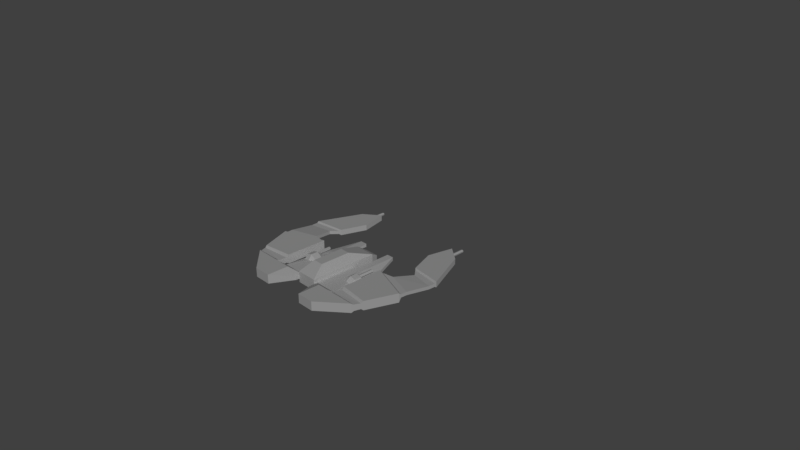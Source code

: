 # Source: ship7.blend  (saved by Blender 2.78.0; exported with 4.5.12 LTS)
import bpy
from mathutils import Matrix  # noqa: F401  (used for matrix-valued properties, if any)

bpy.ops.wm.read_factory_settings(use_empty=True)
scene = bpy.context.scene
scene.name = 'Scene'

# ---- collections
col_collection_1 = bpy.data.collections.new('Collection 1'); scene.collection.children.link(col_collection_1)

# ---- materials (node trees are filled in below, after node groups)
mat_material_010 = bpy.data.materials.new('Material.010')
mat_material_010.alpha_threshold = 0.0
mat_material_010.roughness = 0.5
mat_material_010.line_color = (0.0, 0.0, 0.0, 1.0)
mat_material_011 = bpy.data.materials.new('Material.011')
mat_material_011.alpha_threshold = 0.0
mat_material_011.roughness = 0.5
mat_material_011.line_color = (0.0, 0.0, 0.0, 1.0)
mat_material_012 = bpy.data.materials.new('Material.012')
mat_material_012.alpha_threshold = 0.0
mat_material_012.roughness = 0.5
mat_material_012.line_color = (0.0, 0.0, 0.0, 1.0)
mat_material_002 = bpy.data.materials.new('Material.002')
mat_material_002.alpha_threshold = 0.0
mat_material_002.roughness = 0.5
mat_material_002.line_color = (0.0, 0.0, 0.0, 1.0)
mat_material = bpy.data.materials.new('Material')
mat_material.alpha_threshold = 0.0
mat_material.roughness = 0.5
mat_material.line_color = (0.0, 0.0, 0.0, 1.0)
mat_material_001 = bpy.data.materials.new('Material.001')
mat_material_001.alpha_threshold = 0.0
mat_material_001.roughness = 0.5
mat_material_001.line_color = (0.0, 0.0, 0.0, 1.0)
mat_material_003 = bpy.data.materials.new('Material.003')
mat_material_003.alpha_threshold = 0.0
mat_material_003.roughness = 0.5
mat_material_003.line_color = (0.0, 0.0, 0.0, 1.0)
mat_material_004 = bpy.data.materials.new('Material.004')
mat_material_004.alpha_threshold = 0.0
mat_material_004.roughness = 0.5
mat_material_004.line_color = (0.0, 0.0, 0.0, 1.0)
mat_material_005 = bpy.data.materials.new('Material.005')
mat_material_005.alpha_threshold = 0.0
mat_material_005.roughness = 0.5
mat_material_005.line_color = (0.0, 0.0, 0.0, 1.0)
mat_material_006 = bpy.data.materials.new('Material.006')
mat_material_006.alpha_threshold = 0.0
mat_material_006.roughness = 0.5
mat_material_006.line_color = (0.0, 0.0, 0.0, 1.0)
mat_material_007 = bpy.data.materials.new('Material.007')
mat_material_007.alpha_threshold = 0.0
mat_material_007.roughness = 0.5
mat_material_007.line_color = (0.0, 0.0, 0.0, 1.0)
mat_material_008 = bpy.data.materials.new('Material.008')
mat_material_008.alpha_threshold = 0.0
mat_material_008.roughness = 0.5
mat_material_008.line_color = (0.0, 0.0, 0.0, 1.0)
mat_material_009 = bpy.data.materials.new('Material.009')
mat_material_009.alpha_threshold = 0.0
mat_material_009.roughness = 0.5
mat_material_009.line_color = (0.0, 0.0, 0.0, 1.0)

# ---- material node trees

# ---- world
world_world = bpy.data.worlds.new('World'); scene.world = world_world
world_world.color = (0.05088, 0.05088, 0.05088)
world_world.use_sun_shadow = False
world_world.sun_shadow_jitter_overblur = 0.0
world_world.cycles.sampling_method = 'MANUAL'

# ---- cameras
cam_camera = bpy.data.cameras.new('Camera')
cam_camera.clip_end = 100.0
cam_camera.lens = 35.0
cam_camera.sensor_width = 32.0
cam_camera.sensor_height = 18.0
cam_camera.ortho_scale = 7.314
cam_camera.dof.focus_distance = 0.0

# ---- lights
light_lamp = bpy.data.lights.new('Lamp', 'SUN')
light_lamp.transmission_factor = 0.0
light_lamp.cutoff_distance = 30.0
light_lamp.angle = 0.1993
light_lamp.energy = 1.0
light_lamp.shadow_buffer_clip_start = 1.001
light_lamp.shadow_soft_size = 0.1
light_lamp.shadow_cascade_max_distance = 1000.0

# ---- meshes
me_cube_004 = bpy.data.meshes.new('Cube.004')
me_cube_004.from_pydata([(0.145, 1.014, 0.0765), (0.145, 1.014, -0.0765), (0.09571, -0.0462, -0.0765), (0.09571, -0.0462, 0.0), (0.07251, 0.8274, 0.1922), (0.07251, 0.4024, 0.1922), (0.145, 0.07411, 0.0765), (0.145, 0.07411, -0.0765), (0.4958, 0.4024, -0.0765), (0.3041, -0.1319, -0.02733), (0.3041, -0.1319, 0.01831), (0.5418, 1.062, -0.02733), (0.3041, 1.062, 0.09719), (0.3041, 0.4024, -0.02733), (0.3041, 0.4024, 0.01831), (0.145, 0.4024, 0.01831), (-0.4152, 0.4232, 0.05362), (-0.4165, 0.3173, 0.0591), (-0.4165, 0.5274, 0.0591), (-0.4152, 0.3173, 0.05362), (-0.3968, 0.3173, 0.05042), (-0.4301, 0.3173, 0.04241), (-0.4366, 0.6932, -0.02845), (-0.4003, 0.3173, 0.033), (-0.4902, 0.6381, -0.04136), (-0.3671, 0.4824, 0.02477), (-0.3135, 0.5376, 0.03768), (-0.38, 0.5376, 0.07834), (-0.38, 0.6381, 0.07834), (-0.3135, 0.6381, 0.03768), (-0.3671, 0.6932, 0.02477), (-0.4902, 0.5376, -0.04136), (-0.4366, 0.4824, -0.02845), (-0.3588, 0.6932, -0.009692), (-0.3052, 0.6381, 0.003219), (-0.4449, 0.4824, 0.006014), (-0.4578, 0.5376, 0.05959), (-0.4985, 0.5376, -0.006897), (-0.4449, 0.6932, 0.006014), (-0.4985, 0.6381, -0.006897), (-0.4578, 0.6381, 0.05959), (-0.3052, 0.5376, 0.003219), (-0.3588, 0.4824, -0.009692), (-0.4191, 0.3173, 0.02846), (-0.3894, 0.3173, 0.05437), (-0.4385, 0.3173, 0.04252), (-0.3944, 0.3173, 0.02861), (-0.4223, 0.3173, 0.0219), (-0.4385, 0.5164, 0.04252), (-0.4223, 0.4926, 0.0219), (-0.3944, 0.4926, 0.02861), (-0.3894, 0.5164, 0.05437), (-0.4301, 0.4232, 0.04241), (-0.4191, 0.4232, 0.02846), (-0.3968, 0.4232, 0.05042), (-0.4003, 0.4232, 0.033), (0.4958, 0.4024, -0.03086), (0.5418, 0.3016, 0.09719), (0.5418, 0.3016, -0.02733), (0.8932, -0.6611, -0.04414), (0.5968, -0.4783, -0.04414), (0.7175, -0.1319, -0.04414), (0.7175, -0.1319, 0.03513), (0.5968, -0.4783, 0.03513), (0.8932, -0.6611, 0.03513), (0.6757, -0.8295, 0.03513), (0.6757, -0.8295, -0.04414), (0.145, 0.4024, -0.02733), (0.2072, -0.1319, 0.01831), (0.2072, -0.1319, -0.02733), (-0.758, -0.8297, 0.005786), (-0.758, -0.9356, 0.01142), (-0.758, -0.7255, 0.01142), (-0.758, -0.9356, 0.005786), (-0.7409, -0.9356, -0.001648), (-0.7751, -0.9356, -0.001605), (-0.7483, -0.9356, -0.01777), (-0.7677, -0.9356, -0.01775), (-0.7327, -0.9356, 0.0004284), (-0.7833, -0.9356, 0.0004917), (-0.7437, -0.9356, -0.02341), (-0.7723, -0.9356, -0.02338), (-0.7833, -0.7364, 0.0004917), (-0.7723, -0.7603, -0.02338), (-0.7437, -0.7603, -0.02341), (-0.7327, -0.7364, 0.0004284), (-0.7751, -0.8297, -0.001605), (-0.7677, -0.8297, -0.01775), (-0.7409, -0.8297, -0.001648), (-0.7483, -0.8297, -0.01777), (0.145, 1.062, 0.01831), (0.145, 1.062, -0.02733), (0.2072, 0.2689, 0.01831), (0.2185, 0.2689, -0.02733), (0.8932, 1.062, -0.02733), (0.5418, 1.364, 0.09719), (0.5418, 1.364, -0.02733), (0.8932, 1.062, 0.09719), (0.5418, 1.062, 0.09719), (1.101, 0.509, 0.09719), (1.101, 0.509, -0.02733), (1.136, -0.07603, -0.04414), (1.136, -0.07603, 0.03513), (0.7399, 0.2693, 0.07344), (0.8194, -0.01871, 0.01831), (1.108, 0.392, 0.0278), (1.129, 0.04098, -0.02733), (1.108, 0.392, 0.07344), (1.129, 0.04098, 0.01831), (0.8194, -0.01871, -0.02733), (0.7399, 0.2693, 0.0278), (0.7379, -0.1092, 0.01831), (1.134, -0.05262, -0.02733), (1.134, -0.05262, 0.01831), (0.7379, -0.1092, -0.02733), (0.5913, 0.2935, 0.0278), (0.5913, 0.2935, 0.07344), (1.103, 0.4797, 0.0278), (1.103, 0.4797, 0.07344), (0.3041, 1.364, 0.09719), (0.4705, 1.062, 0.09719), (0.4743, 0.9627, 0.01831), (0.3041, 0.9627, 0.01831), (0.145, 0.9627, 0.01831), (0.3041, 1.364, -0.02733), (0.4705, 1.062, -0.02733), (0.9451, 0.9234, -0.02733), (0.9347, 0.9511, -0.003573), (0.9036, 1.034, -0.008438), (0.5418, 0.8716, 0.09719), (0.9451, 0.9234, 0.09719), (0.5418, 1.024, 0.07344), (0.5418, 0.8716, -0.02733), (0.5418, 0.9096, 0.07344), (0.9036, 1.034, 0.0783), (0.9347, 0.9511, 0.07344), (0.5418, 1.024, -0.003573), (0.5418, 0.9096, -0.003573), (-0.145, 1.014, 0.0765), (-0.145, 1.014, -0.0765), (-0.145, 0.07411, 0.0765), (-0.145, 0.07411, -0.0765), (-0.09571, -0.0462, -0.0765), (-0.09571, -0.0462, 0.0), (-0.07251, 0.8274, 0.1922), (-0.07251, 0.4024, 0.1922), (-0.4958, 0.4024, -0.0765), (-0.3041, -0.1319, -0.02733), (-0.3041, -0.1319, 0.01831), (-0.5418, 1.062, -0.02733), (-0.3041, 1.062, 0.09719), (-0.3041, 0.4024, -0.02733), (-0.3041, 0.4024, 0.01831), (-0.145, 0.4024, 0.01831), (0.4152, 0.4232, 0.05362), (0.4165, 0.3173, 0.0591), (0.4165, 0.5274, 0.0591), (0.4152, 0.3173, 0.05362), (0.3968, 0.3173, 0.05042), (0.4301, 0.3173, 0.04241), (0.4366, 0.6932, -0.02845), (0.4003, 0.3173, 0.033), (0.4902, 0.6381, -0.04136), (0.3671, 0.4824, 0.02477), (0.3135, 0.5376, 0.03768), (0.38, 0.5376, 0.07834), (0.38, 0.6381, 0.07834), (0.3135, 0.6381, 0.03768), (0.3671, 0.6932, 0.02477), (0.4902, 0.5376, -0.04136), (0.4366, 0.4824, -0.02845), (0.3588, 0.6932, -0.009692), (0.3052, 0.6381, 0.003219), (0.4449, 0.4824, 0.006014), (0.4578, 0.5376, 0.05959), (0.4985, 0.5376, -0.006897), (0.4449, 0.6932, 0.006014), (0.4985, 0.6381, -0.006897), (0.4578, 0.6381, 0.05959), (0.3052, 0.5376, 0.003219), (0.3588, 0.4824, -0.009692), (0.4191, 0.3173, 0.02846), (0.3894, 0.3173, 0.05437), (0.4385, 0.3173, 0.04252), (0.3944, 0.3173, 0.02861), (0.4223, 0.3173, 0.0219), (0.4385, 0.5164, 0.04252), (0.4223, 0.4926, 0.0219), (0.3944, 0.4926, 0.02861), (0.3894, 0.5164, 0.05437), (0.4301, 0.4232, 0.04241), (0.4191, 0.4232, 0.02846), (0.3968, 0.4232, 0.05042), (0.4003, 0.4232, 0.033), (-0.3041, 1.364, -0.02733), (-0.4958, 0.4024, -0.03086), (-0.5418, 0.3016, 0.09719), (-0.5418, 0.3016, -0.02733), (-0.8932, -0.6611, -0.04414), (-0.5968, -0.4783, -0.04414), (-0.7175, -0.1319, -0.04414), (-0.7175, -0.1319, 0.03513), (-0.5968, -0.4783, 0.03513), (-0.8932, -0.6611, 0.03513), (-0.6757, -0.8295, 0.03513), (-0.6757, -0.8295, -0.04414), (-0.145, 0.4024, -0.02733), (-0.2072, -0.1319, 0.01831), (-0.2072, -0.1319, -0.02733), (0.758, -0.8297, 0.005786), (0.758, -0.9356, 0.01142), (0.758, -0.7255, 0.01142), (0.758, -0.9356, 0.005786), (0.7409, -0.9356, -0.001648), (0.7751, -0.9356, -0.001605), (0.7483, -0.9356, -0.01777), (0.7677, -0.9356, -0.01775), (0.7327, -0.9356, 0.0004284), (0.7833, -0.9356, 0.0004917), (0.7437, -0.9356, -0.02341), (0.7723, -0.9356, -0.02338), (0.7833, -0.7364, 0.0004917), (0.7723, -0.7603, -0.02338), (0.7437, -0.7603, -0.02341), (0.7327, -0.7364, 0.0004284), (0.7751, -0.8297, -0.001605), (0.7677, -0.8297, -0.01775), (0.7409, -0.8297, -0.001648), (0.7483, -0.8297, -0.01777), (-0.145, 1.062, 0.01831), (-0.2072, 0.2689, 0.01831), (-0.2185, 0.2689, -0.02733), (-0.8932, 1.062, -0.02733), (-0.5418, 1.364, 0.09719), (-0.8932, 1.062, 0.09719), (-0.5418, 1.062, 0.09719), (-0.3041, 1.364, 0.09719), (-1.101, 0.509, 0.09719), (-1.101, 0.509, -0.02733), (-1.136, -0.07603, -0.04414), (-1.136, -0.07603, 0.03513), (-0.7399, 0.2693, 0.07344), (-0.8194, -0.01871, 0.01831), (-1.108, 0.392, 0.0278), (-1.129, 0.04098, -0.02733), (-1.108, 0.392, 0.07344), (-1.129, 0.04098, 0.01831), (-0.8194, -0.01871, -0.02733), (-0.7399, 0.2693, 0.0278), (-0.7379, -0.1092, 0.01831), (-1.134, -0.05262, -0.02733), (-1.134, -0.05262, 0.01831), (-0.7379, -0.1092, -0.02733), (-0.5913, 0.2935, 0.0278), (-0.5913, 0.2935, 0.07344), (-1.103, 0.4797, 0.0278), (-1.103, 0.4797, 0.07344), (-0.5418, 1.364, -0.02733), (-0.4705, 1.062, 0.09719), (-0.4743, 0.9627, 0.01831), (-0.3041, 0.9627, 0.01831), (-0.145, 0.9627, 0.01831), (-0.145, 1.062, -0.02733), (-0.4705, 1.062, -0.02733), (-0.9451, 0.9234, -0.02733), (-0.9347, 0.9511, -0.003573), (-0.9036, 1.034, -0.008438), (-0.5418, 0.8716, 0.09719), (-0.9451, 0.9234, 0.09719), (-0.5418, 1.024, 0.07344), (-0.5418, 0.8716, -0.02733), (-0.5418, 0.9096, 0.07344), (-0.9036, 1.034, 0.0783), (-0.9347, 0.9511, 0.07344), (-0.5418, 1.024, -0.003573), (-0.5418, 0.9096, -0.003573)], [], [(5, 145, 140, 6), (143, 142, 2, 3), (140, 143, 3, 6), (144, 145, 5, 4), (6, 0, 4, 5), (6, 3, 2, 7), (138, 144, 4, 0), (1, 139, 138, 0), (7, 1, 0, 6), (2, 142, 141, 7), (68, 92, 93, 69), (92, 15, 67, 93), (14, 10, 56), (13, 8, 9), (45, 21, 19, 17), (36, 27, 28, 40), (43, 53, 52, 21), (39, 24, 31, 37), (35, 32, 42, 25), (26, 41, 34, 29), (49, 47, 45, 48), (25, 26, 27), (28, 29, 30), (23, 20, 54, 55), (21, 52, 16, 19), (35, 36, 37), (38, 39, 40), (49, 48, 36, 35), (41, 26, 25, 42), (37, 31, 32, 35), (26, 29, 28, 27), (38, 22, 24, 39), (35, 25, 50, 49), (49, 50, 46, 47), (36, 40, 39, 37), (46, 50, 51, 44), (33, 30, 29, 34), (48, 18, 51, 27, 36), (30, 38, 40, 28), (30, 33, 22, 38), (18, 48, 45, 17), (51, 18, 17, 44), (19, 16, 54, 20), (44, 17, 19, 20), (47, 46, 23, 43), (50, 25, 27, 51), (54, 16, 52, 53, 55), (46, 44, 20, 23), (47, 43, 21, 45), (43, 23, 55, 53), (69, 9, 10, 68), (65, 66, 59, 64), (91, 123, 90), (134, 97, 98, 131), (101, 59, 60, 61), (116, 57, 58, 115), (62, 61, 60, 63), (64, 63, 65), (63, 60, 66, 65), (10, 9, 8, 56), (60, 59, 66), (11, 96, 94), (118, 117, 100, 99), (79, 75, 73, 71), (77, 87, 86, 75), (83, 81, 79, 82), (76, 74, 88, 89), (75, 86, 70, 73), (83, 84, 80, 81), (80, 84, 85, 78), (72, 82, 79, 71), (85, 72, 71, 78), (73, 70, 88, 74), (78, 71, 73, 74), (81, 80, 76, 77), (80, 78, 74, 76), (81, 77, 75, 79), (77, 76, 89, 87), (9, 69, 93, 13), (92, 68, 10, 14), (13, 93, 67), (15, 92, 14), (122, 123, 15, 14), (124, 96, 11, 125), (124, 119, 95, 96), (120, 98, 95, 119), (95, 98, 97), (90, 12, 119), (128, 136, 11, 94), (62, 63, 64, 102), (134, 128, 94, 97), (96, 95, 97, 94), (64, 59, 101, 102), (111, 62, 102, 113), (112, 101, 61, 114), (117, 105, 110, 115), (105, 106, 109, 110), (116, 103, 107, 118), (103, 104, 108, 107), (113, 112, 106, 108), (105, 107, 108, 106), (111, 104, 109, 114), (103, 110, 109, 104), (62, 111, 114, 61), (102, 101, 112, 113), (106, 112, 114, 109), (104, 111, 113, 108), (57, 116, 118, 99), (100, 117, 115, 58), (107, 105, 117, 118), (103, 116, 115, 110), (91, 90, 119, 124), (12, 120, 119), (122, 121, 120, 12), (121, 125, 120), (125, 11, 98, 120), (56, 8, 125, 121), (13, 124, 125, 8), (14, 56, 121, 122), (12, 90, 123), (67, 15, 123, 91), (67, 91, 124, 13), (133, 137, 132, 129), (132, 58, 57, 129), (126, 132, 137, 127), (100, 126, 130, 99), (135, 127, 128, 134), (58, 132, 126, 100), (130, 126, 127, 135), (99, 130, 129, 57), (131, 136, 137, 133), (98, 11, 136, 131), (127, 137, 136, 128), (130, 135, 133, 129), (135, 134, 131, 133), (140, 145, 144, 138), (140, 141, 142, 143), (141, 140, 138, 139), (207, 208, 231, 230), (230, 231, 206, 153), (152, 195, 148), (151, 147, 146), (183, 155, 157, 159), (174, 178, 166, 165), (181, 159, 190, 191), (177, 175, 169, 162), (173, 163, 180, 170), (164, 167, 172, 179), (187, 186, 183, 185), (163, 165, 164), (166, 168, 167), (161, 193, 192, 158), (159, 157, 154, 190), (173, 175, 174), (176, 178, 177), (187, 173, 174, 186), (179, 180, 163, 164), (175, 173, 170, 169), (164, 165, 166, 167), (176, 177, 162, 160), (173, 187, 188, 163), (187, 185, 184, 188), (174, 175, 177, 178), (184, 182, 189, 188), (171, 172, 167, 168), (186, 174, 165, 189, 156), (168, 166, 178, 176), (168, 176, 160, 171), (156, 155, 183, 186), (189, 182, 155, 156), (157, 158, 192, 154), (182, 158, 157, 155), (185, 181, 161, 184), (188, 189, 165, 163), (192, 193, 191, 190, 154), (184, 161, 158, 182), (185, 183, 159, 181), (181, 191, 193, 161), (208, 207, 148, 147), (204, 203, 198, 205), (262, 229, 261), (272, 269, 235, 234), (239, 200, 199, 198), (254, 253, 197, 196), (201, 202, 199, 200), (203, 204, 202), (202, 204, 205, 199), (148, 195, 146, 147), (199, 205, 198), (149, 232, 257), (256, 237, 238, 255), (218, 210, 212, 214), (216, 214, 225, 226), (222, 221, 218, 220), (215, 228, 227, 213), (214, 212, 209, 225), (222, 220, 219, 223), (219, 217, 224, 223), (211, 210, 218, 221), (224, 217, 210, 211), (212, 213, 227, 209), (217, 213, 212, 210), (220, 216, 215, 219), (219, 215, 213, 217), (220, 218, 214, 216), (216, 226, 228, 215), (194, 263, 257), (147, 151, 231, 208), (230, 152, 148, 207), (151, 206, 231), (153, 152, 230), (260, 152, 153, 261), (257, 263, 149), (258, 233, 235), (233, 234, 235), (229, 236, 150), (266, 232, 149, 274), (201, 240, 203, 202), (272, 234, 232, 266), (257, 232, 234, 233), (203, 240, 239, 198), (249, 251, 240, 201), (250, 252, 200, 239), (255, 253, 248, 243), (243, 248, 247, 244), (254, 256, 245, 241), (241, 245, 246, 242), (251, 246, 244, 250), (243, 244, 246, 245), (249, 252, 247, 242), (241, 242, 247, 248), (201, 200, 252, 249), (240, 251, 250, 239), (244, 247, 252, 250), (242, 246, 251, 249), (196, 237, 256, 254), (238, 197, 253, 255), (245, 256, 255, 243), (241, 248, 253, 254), (262, 194, 236, 229), (194, 257, 233, 236), (150, 236, 233, 258), (260, 150, 258, 259), (259, 258, 263), (263, 258, 235, 149), (195, 259, 263, 146), (151, 146, 263, 194), (152, 260, 259, 195), (150, 260, 261), (206, 262, 261, 153), (206, 151, 194, 262), (271, 267, 270, 275), (270, 267, 196, 197), (264, 265, 275, 270), (238, 237, 268, 264), (273, 272, 266, 265), (197, 238, 264, 270), (268, 273, 265, 264), (237, 196, 267, 268), (269, 271, 275, 274), (235, 269, 274, 149), (265, 266, 274, 275), (268, 267, 271, 273), (273, 271, 269, 272), (7, 141, 139, 1), (229, 150, 261), (122, 12, 123)])
me_cube_004.polygons.foreach_set('material_index', [3, 3, 3, 3, 3, 3, 3, 3, 3, 3, 0, 0, 3, 3, 0, 0, 0, 0, 0, 0, 0, 0, 0, 0, 0, 0, 0, 0, 0, 0, 0, 0, 0, 0, 0, 0, 0, 0, 0, 0, 0, 0, 0, 0, 0, 0, 0, 0, 0, 0, 3, 3, 3, 3, 3, 3, 3, 3, 3, 3, 3, 3, 3, 0, 0, 0, 0, 0, 0, 0, 0, 0, 0, 0, 0, 0, 0, 0, 3, 3, 3, 3, 3, 3, 3, 3, 3, 3, 3, 3, 3, 3, 3, 3, 3, 3, 3, 3, 3, 3, 3, 3, 3, 3, 3, 3, 3, 3, 3, 3, 3, 3, 3, 3, 3, 3, 3, 3, 3, 3, 3, 3, 3, 3, 3, 3, 3, 3, 3, 3, 3, 3, 3, 3, 3, 3, 3, 3, 0, 0, 3, 3, 0, 0, 0, 0, 0, 0, 0, 0, 0, 0, 0, 0, 0, 0, 0, 0, 0, 0, 0, 0, 0, 0, 0, 0, 0, 0, 0, 0, 0, 0, 0, 0, 0, 0, 0, 0, 3, 3, 3, 3, 3, 3, 3, 3, 3, 3, 3, 3, 3, 0, 0, 0, 0, 0, 0, 0, 0, 0, 0, 0, 0, 0, 0, 0, 3, 3, 3, 3, 3, 3, 3, 3, 3, 3, 3, 3, 3, 3, 3, 3, 3, 3, 3, 3, 3, 3, 3, 3, 3, 3, 3, 3, 3, 3, 3, 3, 3, 3, 3, 3, 3, 3, 3, 3, 3, 3, 3, 3, 3, 3, 3, 3, 3, 3, 3, 3, 3, 3, 3, 3, 3, 3, 3, 3, 3])
_ca = me_cube_004.color_attributes.new('Col', 'BYTE_COLOR', 'CORNER')
_ca.data.foreach_set('color', [1.0, 1.0, 1.0, 1.0, 1.0, 1.0, 1.0, 1.0, 1.0, 1.0, 1.0, 1.0, 1.0, 1.0, 1.0, 1.0, 1.0, 1.0, 1.0, 1.0, 1.0, 1.0, 1.0, 1.0, 1.0, 1.0, 1.0, 1.0, 1.0, 1.0, 1.0, 1.0, 1.0, 1.0, 1.0, 1.0, 1.0, 1.0, 1.0, 1.0, 1.0, 1.0, 1.0, 1.0, 1.0, 1.0, 1.0, 1.0, 1.0, 1.0, 1.0, 1.0, 1.0, 1.0, 1.0, 1.0, 1.0, 1.0, 1.0, 1.0, 1.0, 1.0, 1.0, 1.0, 1.0, 1.0, 1.0, 1.0, 1.0, 1.0, 1.0, 1.0, 1.0, 1.0, 1.0, 1.0, 1.0, 1.0, 1.0, 1.0, 1.0, 1.0, 1.0, 1.0, 1.0, 1.0, 1.0, 1.0, 1.0, 1.0, 1.0, 1.0, 1.0, 1.0, 1.0, 1.0, 1.0, 1.0, 1.0, 1.0, 1.0, 1.0, 1.0, 1.0, 1.0, 1.0, 1.0, 1.0, 1.0, 1.0, 1.0, 1.0, 1.0, 1.0, 1.0, 1.0, 1.0, 1.0, 1.0, 1.0, 1.0, 1.0, 1.0, 1.0, 1.0, 1.0, 1.0, 1.0, 1.0, 1.0, 1.0, 1.0, 1.0, 1.0, 1.0, 1.0, 1.0, 1.0, 1.0, 1.0, 1.0, 1.0, 1.0, 1.0, 1.0, 1.0, 1.0, 1.0, 1.0, 1.0, 1.0, 1.0, 1.0, 1.0, 1.0, 1.0, 1.0, 1.0, 1.0, 1.0, 1.0, 1.0, 1.0, 1.0, 1.0, 1.0, 1.0, 1.0, 1.0, 1.0, 1.0, 1.0, 1.0, 1.0, 1.0, 1.0, 1.0, 1.0, 1.0, 1.0, 1.0, 1.0, 1.0, 1.0, 1.0, 1.0, 1.0, 1.0, 1.0, 1.0, 1.0, 1.0, 1.0, 1.0, 1.0, 1.0, 1.0, 1.0, 1.0, 1.0, 1.0, 1.0, 1.0, 1.0, 1.0, 1.0, 1.0, 1.0, 1.0, 1.0, 1.0, 1.0, 1.0, 1.0, 1.0, 1.0, 1.0, 1.0, 1.0, 1.0, 1.0, 1.0, 1.0, 1.0, 1.0, 1.0, 1.0, 1.0, 1.0, 1.0, 1.0, 1.0, 1.0, 1.0, 1.0, 1.0, 1.0, 1.0, 1.0, 1.0, 1.0, 1.0, 1.0, 1.0, 1.0, 1.0, 1.0, 1.0, 1.0, 1.0, 1.0, 1.0, 1.0, 1.0, 1.0, 1.0, 1.0, 1.0, 1.0, 1.0, 1.0, 1.0, 1.0, 1.0, 1.0, 1.0, 1.0, 1.0, 1.0, 1.0, 1.0, 1.0, 1.0, 1.0, 1.0, 1.0, 1.0, 1.0, 1.0, 1.0, 1.0, 1.0, 1.0, 1.0, 1.0, 1.0, 1.0, 1.0, 1.0, 1.0, 1.0, 1.0, 1.0, 1.0, 1.0, 1.0, 1.0, 1.0, 1.0, 1.0, 1.0, 1.0, 1.0, 1.0, 1.0, 1.0, 1.0, 1.0, 1.0, 1.0, 1.0, 1.0, 1.0, 1.0, 1.0, 1.0, 1.0, 1.0, 1.0, 1.0, 1.0, 1.0, 1.0, 1.0, 1.0, 1.0, 1.0, 1.0, 1.0, 1.0, 1.0, 1.0, 1.0, 1.0, 1.0, 1.0, 1.0, 1.0, 1.0, 1.0, 1.0, 1.0, 1.0, 1.0, 1.0, 1.0, 1.0, 1.0, 1.0, 1.0, 1.0, 1.0, 1.0, 1.0, 1.0, 1.0, 1.0, 1.0, 1.0, 1.0, 1.0, 1.0, 1.0, 1.0, 1.0, 1.0, 1.0, 1.0, 1.0, 1.0, 1.0, 1.0, 1.0, 1.0, 1.0, 1.0, 1.0, 1.0, 1.0, 1.0, 1.0, 1.0, 1.0, 1.0, 1.0, 1.0, 1.0, 1.0, 1.0, 1.0, 1.0, 1.0, 1.0, 1.0, 1.0, 1.0, 1.0, 1.0, 1.0, 1.0, 1.0, 1.0, 1.0, 1.0, 1.0, 1.0, 1.0, 1.0, 1.0, 1.0, 1.0, 1.0, 1.0, 1.0, 1.0, 1.0, 1.0, 1.0, 1.0, 1.0, 1.0, 1.0, 1.0, 1.0, 1.0, 1.0, 1.0, 1.0, 1.0, 1.0, 1.0, 1.0, 1.0, 1.0, 1.0, 1.0, 1.0, 1.0, 1.0, 1.0, 1.0, 1.0, 1.0, 1.0, 1.0, 1.0, 1.0, 1.0, 1.0, 1.0, 1.0, 1.0, 1.0, 1.0, 1.0, 1.0, 1.0, 1.0, 1.0, 1.0, 1.0, 1.0, 1.0, 1.0, 1.0, 1.0, 1.0, 1.0, 1.0, 1.0, 1.0, 1.0, 1.0, 1.0, 1.0, 1.0, 1.0, 1.0, 1.0, 1.0, 1.0, 1.0, 1.0, 1.0, 1.0, 1.0, 1.0, 1.0, 1.0, 1.0, 1.0, 1.0, 1.0, 1.0, 1.0, 1.0, 1.0, 1.0, 1.0, 1.0, 1.0, 1.0, 1.0, 1.0, 1.0, 1.0, 1.0, 1.0, 1.0, 1.0, 1.0, 1.0, 1.0, 1.0, 1.0, 1.0, 1.0, 1.0, 1.0, 1.0, 1.0, 1.0, 1.0, 1.0, 1.0, 1.0, 1.0, 1.0, 1.0, 1.0, 1.0, 1.0, 1.0, 1.0, 1.0, 1.0, 1.0, 1.0, 1.0, 1.0, 1.0, 1.0, 1.0, 1.0, 1.0, 1.0, 1.0, 1.0, 1.0, 1.0, 1.0, 1.0, 1.0, 1.0, 1.0, 1.0, 1.0, 1.0, 1.0, 1.0, 1.0, 1.0, 1.0, 1.0, 1.0, 1.0, 1.0, 1.0, 1.0, 1.0, 1.0, 1.0, 1.0, 1.0, 1.0, 1.0, 1.0, 1.0, 1.0, 1.0, 1.0, 1.0, 1.0, 1.0, 1.0, 1.0, 1.0, 1.0, 1.0, 1.0, 1.0, 1.0, 1.0, 1.0, 1.0, 1.0, 1.0, 1.0, 1.0, 1.0, 1.0, 1.0, 1.0, 1.0, 1.0, 1.0, 1.0, 1.0, 1.0, 1.0, 1.0, 1.0, 1.0, 1.0, 1.0, 1.0, 1.0, 1.0, 1.0, 1.0, 1.0, 1.0, 1.0, 1.0, 1.0, 1.0, 1.0, 1.0, 1.0, 1.0, 1.0, 1.0, 1.0, 1.0, 1.0, 1.0, 1.0, 1.0, 1.0, 1.0, 1.0, 1.0, 1.0, 1.0, 1.0, 1.0, 1.0, 1.0, 1.0, 1.0, 1.0, 1.0, 1.0, 1.0, 1.0, 1.0, 1.0, 1.0, 1.0, 1.0, 1.0, 1.0, 1.0, 1.0, 1.0, 1.0, 1.0, 1.0, 1.0, 1.0, 1.0, 1.0, 1.0, 1.0, 1.0, 1.0, 1.0, 1.0, 1.0, 1.0, 1.0, 1.0, 1.0, 1.0, 1.0, 1.0, 1.0, 1.0, 1.0, 1.0, 1.0, 1.0, 1.0, 1.0, 1.0, 1.0, 1.0, 1.0, 1.0, 1.0, 1.0, 1.0, 1.0, 1.0, 1.0, 1.0, 1.0, 1.0, 1.0, 1.0, 1.0, 1.0, 1.0, 1.0, 1.0, 1.0, 1.0, 1.0, 1.0, 1.0, 1.0, 1.0, 1.0, 1.0, 1.0, 1.0, 1.0, 1.0, 1.0, 1.0, 1.0, 1.0, 1.0, 1.0, 1.0, 1.0, 1.0, 1.0, 1.0, 1.0, 1.0, 1.0, 1.0, 1.0, 1.0, 1.0, 1.0, 1.0, 1.0, 1.0, 1.0, 1.0, 1.0, 1.0, 1.0, 1.0, 1.0, 1.0, 1.0, 1.0, 1.0, 1.0, 1.0, 1.0, 1.0, 1.0, 1.0, 1.0, 1.0, 1.0, 1.0, 1.0, 1.0, 1.0, 1.0, 1.0, 1.0, 1.0, 1.0, 1.0, 1.0, 1.0, 1.0, 1.0, 1.0, 1.0, 1.0, 1.0, 1.0, 1.0, 1.0, 1.0, 1.0, 1.0, 1.0, 1.0, 1.0, 1.0, 1.0, 1.0, 1.0, 1.0, 1.0, 1.0, 1.0, 1.0, 1.0, 1.0, 1.0, 1.0, 1.0, 1.0, 1.0, 1.0, 1.0, 1.0, 1.0, 1.0, 1.0, 1.0, 1.0, 1.0, 1.0, 1.0, 1.0, 1.0, 1.0, 1.0, 1.0, 1.0, 1.0, 1.0, 1.0, 1.0, 1.0, 1.0, 1.0, 1.0, 1.0, 1.0, 0.9911, 0.9911, 0.9911, 0.9961, 1.0, 1.0, 1.0, 1.0, 1.0, 1.0, 1.0, 1.0, 1.0, 1.0, 1.0, 1.0, 1.0, 1.0, 1.0, 1.0, 1.0, 1.0, 1.0, 1.0, 1.0, 1.0, 1.0, 1.0, 1.0, 1.0, 1.0, 1.0, 0.9911, 0.9911, 0.9911, 0.9961, 1.0, 1.0, 1.0, 1.0, 1.0, 1.0, 1.0, 1.0, 1.0, 1.0, 1.0, 1.0, 1.0, 1.0, 1.0, 1.0, 1.0, 1.0, 1.0, 1.0, 1.0, 1.0, 1.0, 1.0, 1.0, 1.0, 1.0, 1.0, 1.0, 1.0, 1.0, 1.0, 1.0, 1.0, 1.0, 1.0, 1.0, 1.0, 1.0, 1.0, 1.0, 1.0, 1.0, 1.0, 1.0, 1.0, 1.0, 1.0, 1.0, 1.0, 1.0, 1.0, 1.0, 1.0, 1.0, 1.0, 1.0, 1.0, 1.0, 1.0, 1.0, 1.0, 1.0, 1.0, 1.0, 1.0, 1.0, 1.0, 1.0, 1.0, 1.0, 1.0, 1.0, 1.0, 1.0, 1.0, 1.0, 1.0, 1.0, 1.0, 1.0, 1.0, 1.0, 1.0, 1.0, 1.0, 1.0, 1.0, 1.0, 1.0, 1.0, 1.0, 1.0, 1.0, 1.0, 1.0, 1.0, 1.0, 1.0, 1.0, 1.0, 1.0, 1.0, 1.0, 1.0, 1.0, 1.0, 1.0, 1.0, 1.0, 1.0, 1.0, 1.0, 1.0, 1.0, 1.0, 1.0, 1.0, 1.0, 1.0, 1.0, 1.0, 1.0, 1.0, 1.0, 1.0, 1.0, 1.0, 1.0, 1.0, 1.0, 1.0, 1.0, 1.0, 1.0, 1.0, 1.0, 1.0, 1.0, 1.0, 1.0, 1.0, 1.0, 1.0, 1.0, 1.0, 1.0, 1.0, 1.0, 1.0, 1.0, 1.0, 1.0, 1.0, 1.0, 1.0, 1.0, 1.0, 1.0, 1.0, 1.0, 1.0, 1.0, 1.0, 1.0, 1.0, 1.0, 1.0, 1.0, 1.0, 1.0, 1.0, 1.0, 1.0, 1.0, 1.0, 1.0, 1.0, 1.0, 1.0, 1.0, 1.0, 1.0, 1.0, 1.0, 1.0, 1.0, 1.0, 1.0, 1.0, 1.0, 1.0, 1.0, 1.0, 1.0, 1.0, 1.0, 1.0, 1.0, 1.0, 1.0, 1.0, 1.0, 1.0, 1.0, 1.0, 1.0, 1.0, 1.0, 1.0, 1.0, 1.0, 1.0, 1.0, 1.0, 1.0, 1.0, 1.0, 1.0, 1.0, 1.0, 1.0, 1.0, 1.0, 1.0, 1.0, 1.0, 1.0, 1.0, 1.0, 1.0, 1.0, 1.0, 1.0, 1.0, 1.0, 1.0, 1.0, 1.0, 1.0, 1.0, 1.0, 1.0, 1.0, 1.0, 1.0, 1.0, 1.0, 1.0, 1.0, 1.0, 1.0, 1.0, 1.0, 1.0, 1.0, 1.0, 1.0, 1.0, 1.0, 1.0, 1.0, 1.0, 1.0, 1.0, 1.0, 1.0, 1.0, 1.0, 1.0, 1.0, 1.0, 1.0, 1.0, 1.0, 1.0, 1.0, 1.0, 1.0, 1.0, 1.0, 1.0, 1.0, 1.0, 1.0, 1.0, 1.0, 1.0, 1.0, 1.0, 1.0, 1.0, 1.0, 1.0, 1.0, 1.0, 1.0, 1.0, 1.0, 1.0, 1.0, 1.0, 1.0, 1.0, 1.0, 1.0, 1.0, 1.0, 1.0, 1.0, 1.0, 1.0, 1.0, 1.0, 1.0, 1.0, 1.0, 1.0, 1.0, 1.0, 1.0, 1.0, 1.0, 1.0, 1.0, 1.0, 1.0, 1.0, 1.0, 1.0, 1.0, 1.0, 1.0, 1.0, 1.0, 1.0, 1.0, 1.0, 1.0, 1.0, 1.0, 1.0, 1.0, 1.0, 1.0, 1.0, 1.0, 1.0, 1.0, 1.0, 1.0, 1.0, 1.0, 1.0, 1.0, 1.0, 1.0, 1.0, 1.0, 1.0, 1.0, 1.0, 1.0, 1.0, 1.0, 1.0, 1.0, 1.0, 1.0, 1.0, 1.0, 1.0, 1.0, 1.0, 1.0, 1.0, 1.0, 1.0, 1.0, 1.0, 1.0, 1.0, 1.0, 1.0, 1.0, 1.0, 1.0, 1.0, 1.0, 1.0, 1.0, 1.0, 1.0, 1.0, 1.0, 1.0, 1.0, 1.0, 1.0, 1.0, 1.0, 1.0, 1.0, 1.0, 1.0, 1.0, 1.0, 1.0, 1.0, 1.0, 1.0, 1.0, 1.0, 1.0, 1.0, 1.0, 1.0, 1.0, 1.0, 1.0, 1.0, 1.0, 1.0, 1.0, 1.0, 1.0, 1.0, 1.0, 1.0, 1.0, 1.0, 1.0, 1.0, 1.0, 1.0, 1.0, 1.0, 1.0, 1.0, 1.0, 1.0, 1.0, 1.0, 1.0, 1.0, 1.0, 1.0, 1.0, 1.0, 1.0, 1.0, 1.0, 1.0, 1.0, 1.0, 1.0, 1.0, 1.0, 1.0, 1.0, 1.0, 1.0, 1.0, 1.0, 1.0, 1.0, 1.0, 1.0, 1.0, 1.0, 1.0, 1.0, 1.0, 1.0, 1.0, 1.0, 1.0, 1.0, 1.0, 1.0, 1.0, 1.0, 1.0, 1.0, 1.0, 1.0, 1.0, 1.0, 1.0, 1.0, 1.0, 1.0, 1.0, 1.0, 1.0, 1.0, 1.0, 1.0, 1.0, 1.0, 1.0, 1.0, 1.0, 1.0, 1.0, 1.0, 1.0, 1.0, 1.0, 1.0, 1.0, 1.0, 1.0, 1.0, 1.0, 1.0, 1.0, 1.0, 1.0, 1.0, 1.0, 1.0, 1.0, 1.0, 1.0, 1.0, 1.0, 1.0, 1.0, 1.0, 1.0, 1.0, 1.0, 1.0, 1.0, 1.0, 1.0, 1.0, 1.0, 1.0, 1.0, 1.0, 1.0, 1.0, 1.0, 1.0, 1.0, 1.0, 1.0, 1.0, 1.0, 1.0, 1.0, 1.0, 1.0, 1.0, 1.0, 1.0, 1.0, 1.0, 1.0, 1.0, 1.0, 1.0, 0.9911, 0.9911, 0.9911, 0.9961, 1.0, 1.0, 1.0, 1.0, 1.0, 1.0, 1.0, 1.0, 0.9911, 0.9911, 0.9911, 0.9961, 0.9911, 0.9911, 0.9911, 0.9961, 1.0, 1.0, 1.0, 1.0, 1.0, 1.0, 1.0, 1.0, 1.0, 1.0, 1.0, 1.0, 1.0, 1.0, 1.0, 1.0, 1.0, 1.0, 1.0, 1.0, 0.9911, 0.9911, 0.9911, 0.9961, 0.9911, 0.9911, 0.9911, 0.9961, 1.0, 1.0, 1.0, 1.0, 0.9911, 0.9911, 0.9911, 0.9961, 1.0, 1.0, 1.0, 1.0, 0.9911, 0.9911, 0.9911, 0.9961, 1.0, 1.0, 1.0, 1.0, 1.0, 1.0, 1.0, 1.0, 1.0, 1.0, 1.0, 1.0, 1.0, 1.0, 1.0, 1.0, 1.0, 1.0, 1.0, 1.0, 0.9911, 0.9911, 0.9911, 0.9961, 0.9911, 0.9911, 0.9911, 0.9961, 1.0, 1.0, 1.0, 1.0, 0.9911, 0.9911, 0.9911, 0.9961, 0.9911, 0.9911, 0.9911, 0.9961, 0.9911, 0.9911, 0.9911, 0.9961, 0.9911, 0.9911, 0.9911, 0.9961, 1.0, 1.0, 1.0, 1.0, 1.0, 1.0, 1.0, 1.0, 0.9911, 0.9911, 0.9911, 0.9961, 0.9911, 0.9911, 0.9911, 0.9961, 0.9911, 0.9911, 0.9911, 0.9961, 0.9911, 0.9911, 0.9911, 0.9961, 1.0, 1.0, 1.0, 1.0, 1.0, 1.0, 1.0, 1.0, 1.0, 1.0, 1.0, 1.0, 0.9911, 0.9911, 0.9911, 0.9961, 1.0, 1.0, 1.0, 1.0, 0.9911, 0.9911, 0.9911, 0.9961, 1.0, 1.0, 1.0, 1.0, 0.9911, 0.9911, 0.9911, 0.9961, 1.0, 1.0, 1.0, 1.0, 1.0, 1.0, 1.0, 1.0, 1.0, 1.0, 1.0, 1.0, 1.0, 1.0, 1.0, 1.0, 0.9911, 0.9911, 0.9911, 0.9961, 0.9911, 0.9911, 0.9911, 0.9961, 0.9911, 0.9911, 0.9911, 0.9961, 0.9911, 0.9911, 0.9911, 0.9961, 1.0, 1.0, 1.0, 1.0, 1.0, 1.0, 1.0, 1.0, 0.9911, 0.9911, 0.9911, 0.9961, 0.9911, 0.9911, 0.9911, 0.9961, 0.9911, 0.9911, 0.9911, 0.9961, 0.9911, 0.9911, 0.9911, 0.9961, 1.0, 1.0, 1.0, 1.0, 1.0, 1.0, 1.0, 1.0, 1.0, 1.0, 1.0, 1.0, 1.0, 1.0, 1.0, 1.0, 1.0, 1.0, 1.0, 1.0, 1.0, 1.0, 1.0, 1.0, 0.9911, 0.9911, 0.9911, 0.9961, 1.0, 1.0, 1.0, 1.0, 1.0, 1.0, 1.0, 1.0, 1.0, 1.0, 1.0, 1.0, 1.0, 1.0, 1.0, 1.0, 1.0, 1.0, 1.0, 1.0, 1.0, 1.0, 1.0, 1.0, 1.0, 1.0, 1.0, 1.0, 0.9911, 0.9911, 0.9911, 0.9961, 0.9911, 0.9911, 0.9911, 0.9961, 1.0, 1.0, 1.0, 1.0, 1.0, 1.0, 1.0, 1.0, 1.0, 1.0, 1.0, 1.0, 1.0, 1.0, 1.0, 1.0, 1.0, 1.0, 1.0, 1.0, 1.0, 1.0, 1.0, 1.0, 1.0, 1.0, 1.0, 1.0, 1.0, 1.0, 1.0, 1.0, 1.0, 1.0, 1.0, 1.0, 1.0, 1.0, 1.0, 1.0, 1.0, 1.0, 1.0, 1.0, 1.0, 1.0, 1.0, 1.0, 1.0, 1.0, 1.0, 1.0, 1.0, 1.0, 1.0, 1.0, 1.0, 1.0, 1.0, 1.0, 1.0, 1.0, 1.0, 1.0, 1.0, 1.0, 1.0, 1.0, 1.0, 1.0, 1.0, 1.0, 1.0, 1.0, 1.0, 1.0, 1.0, 1.0, 1.0, 1.0, 1.0, 1.0, 1.0, 1.0, 1.0, 1.0, 1.0, 1.0, 1.0, 1.0, 1.0, 1.0, 1.0, 1.0, 1.0, 1.0, 1.0, 1.0, 1.0, 1.0, 1.0, 1.0, 1.0, 1.0, 1.0, 1.0, 1.0, 1.0, 1.0, 1.0, 1.0, 1.0, 1.0, 1.0, 1.0, 1.0, 1.0, 1.0, 1.0, 1.0, 1.0, 1.0, 1.0, 1.0, 1.0, 1.0, 1.0, 1.0, 1.0, 1.0, 1.0, 1.0, 1.0, 1.0, 1.0, 1.0, 1.0, 1.0, 1.0, 1.0, 1.0, 1.0, 1.0, 1.0, 1.0, 1.0, 1.0, 1.0, 1.0, 1.0, 1.0, 1.0, 1.0, 1.0, 1.0, 1.0, 1.0, 1.0, 1.0, 1.0, 1.0, 1.0, 1.0, 1.0, 0.9911, 0.9911, 0.9911, 0.9961, 0.9911, 0.9911, 0.9911, 0.9961, 1.0, 1.0, 1.0, 1.0, 0.9911, 0.9911, 0.9911, 0.9961, 1.0, 1.0, 1.0, 1.0, 1.0, 1.0, 1.0, 1.0, 1.0, 1.0, 1.0, 1.0, 0.9911, 0.9911, 0.9911, 0.9961, 1.0, 1.0, 1.0, 1.0, 1.0, 1.0, 1.0, 1.0, 0.9911, 0.9911, 0.9911, 0.9961, 0.9911, 0.9911, 0.9911, 0.9961, 1.0, 1.0, 1.0, 1.0, 1.0, 1.0, 1.0, 1.0, 1.0, 1.0, 1.0, 1.0, 1.0, 1.0, 1.0, 1.0, 0.9911, 0.9911, 0.9911, 0.9961, 0.9911, 0.9911, 0.9911, 0.9961, 1.0, 1.0, 1.0, 1.0, 1.0, 1.0, 1.0, 1.0, 1.0, 1.0, 1.0, 1.0, 1.0, 1.0, 1.0, 1.0, 1.0, 1.0, 1.0, 1.0, 1.0, 1.0, 1.0, 1.0, 1.0, 1.0, 1.0, 1.0, 1.0, 1.0, 1.0, 1.0, 0.9911, 0.9911, 0.9911, 0.9961, 0.9911, 0.9911, 0.9911, 0.9961, 1.0, 1.0, 1.0, 1.0, 1.0, 1.0, 1.0, 1.0, 0.9911, 0.9911, 0.9911, 0.9961, 1.0, 1.0, 1.0, 1.0, 0.9911, 0.9911, 0.9911, 0.9961, 1.0, 1.0, 1.0, 1.0, 0.9911, 0.9911, 0.9911, 0.9961, 0.9911, 0.9911, 0.9911, 0.9961, 1.0, 1.0, 1.0, 1.0, 1.0, 1.0, 1.0, 1.0, 1.0, 1.0, 1.0, 1.0, 0.9911, 0.9911, 0.9911, 0.9961, 0.9911, 0.9911, 0.9911, 0.9961, 0.9911, 0.9911, 0.9911, 0.9961, 1.0, 1.0, 1.0, 1.0, 1.0, 1.0, 1.0, 1.0, 1.0, 1.0, 1.0, 1.0, 0.9911, 0.9911, 0.9911, 0.9961, 0.9911, 0.9911, 0.9911, 0.9961, 0.9911, 0.9911, 0.9911, 0.9961, 0.9911, 0.9911, 0.9911, 0.9961, 1.0, 1.0, 1.0, 1.0, 0.9911, 0.9911, 0.9911, 0.9961, 0.9911, 0.9911, 0.9911, 0.9961, 1.0, 1.0, 1.0, 1.0, 1.0, 1.0, 1.0, 1.0, 1.0, 1.0, 1.0, 1.0, 1.0, 1.0, 1.0, 1.0, 1.0, 1.0, 1.0, 1.0, 1.0, 1.0, 1.0, 1.0, 1.0, 1.0, 1.0, 1.0, 1.0, 1.0, 1.0, 1.0, 1.0, 1.0, 1.0, 1.0, 1.0, 1.0, 1.0, 1.0, 1.0, 1.0, 1.0, 1.0, 1.0, 1.0, 1.0, 1.0, 1.0, 1.0, 1.0, 1.0, 1.0, 1.0, 1.0, 1.0, 1.0, 1.0, 1.0, 1.0, 1.0, 1.0, 1.0, 1.0, 1.0, 1.0, 1.0, 1.0, 1.0, 1.0, 1.0, 1.0, 1.0, 1.0, 1.0, 1.0, 1.0, 1.0, 1.0, 1.0, 1.0, 1.0, 1.0, 1.0, 1.0, 1.0, 1.0, 1.0, 1.0, 1.0, 1.0, 1.0, 1.0, 1.0, 1.0, 1.0, 1.0, 1.0, 1.0, 1.0, 1.0, 1.0, 1.0, 1.0, 1.0, 1.0, 1.0, 1.0, 1.0, 1.0, 1.0, 1.0, 1.0, 1.0, 1.0, 1.0, 1.0, 1.0, 1.0, 1.0, 1.0, 1.0, 1.0, 1.0, 1.0, 1.0, 1.0, 1.0, 1.0, 1.0, 1.0, 1.0, 1.0, 1.0, 1.0, 1.0, 1.0, 1.0, 1.0, 1.0, 1.0, 1.0, 1.0, 1.0, 1.0, 1.0, 1.0, 1.0, 1.0, 1.0, 1.0, 1.0, 1.0, 1.0, 1.0, 1.0, 1.0, 1.0, 1.0, 1.0, 1.0, 1.0, 1.0, 1.0, 1.0, 1.0, 1.0, 1.0, 1.0, 1.0, 1.0, 1.0, 1.0, 1.0, 1.0, 1.0, 1.0, 1.0, 1.0, 1.0, 1.0, 1.0, 1.0, 1.0, 1.0, 1.0, 1.0, 1.0, 1.0, 1.0, 1.0, 1.0, 1.0, 1.0, 1.0, 1.0, 1.0, 1.0, 1.0, 1.0, 1.0, 1.0, 1.0, 1.0, 1.0, 1.0, 1.0, 1.0, 1.0, 1.0, 1.0, 1.0, 1.0, 1.0, 1.0, 1.0, 1.0, 1.0, 1.0, 1.0, 1.0, 1.0, 1.0, 1.0, 1.0, 1.0, 1.0, 1.0, 1.0, 1.0, 1.0, 1.0, 1.0, 1.0, 1.0, 1.0, 1.0, 1.0, 1.0, 1.0, 1.0, 1.0, 1.0, 1.0, 1.0, 1.0, 1.0, 1.0, 1.0, 1.0, 1.0, 1.0, 1.0, 1.0, 1.0, 1.0, 1.0, 1.0, 1.0, 1.0, 1.0, 1.0, 1.0, 1.0, 1.0, 1.0, 1.0, 1.0, 1.0, 1.0, 1.0, 1.0, 1.0, 1.0, 1.0, 1.0, 1.0, 1.0, 1.0, 1.0, 1.0, 1.0, 1.0, 1.0, 1.0, 1.0, 1.0, 1.0, 1.0, 1.0, 1.0, 1.0, 1.0, 1.0, 1.0, 1.0, 1.0, 1.0, 1.0, 1.0, 1.0, 1.0, 1.0, 1.0, 1.0, 1.0, 1.0, 1.0, 1.0, 1.0, 1.0, 1.0, 1.0, 1.0, 1.0, 1.0, 1.0, 1.0, 1.0, 1.0, 1.0, 1.0, 1.0, 1.0, 1.0, 1.0, 1.0, 1.0, 1.0, 1.0, 1.0, 1.0, 1.0, 1.0, 1.0, 1.0, 1.0, 1.0, 1.0, 1.0, 1.0, 1.0, 1.0, 1.0, 1.0, 1.0, 1.0, 1.0, 1.0, 1.0, 1.0, 1.0, 1.0, 1.0, 1.0, 1.0, 1.0, 1.0, 1.0, 1.0, 1.0, 1.0, 1.0, 1.0, 1.0, 1.0, 1.0, 1.0, 1.0, 1.0, 1.0, 1.0, 1.0, 1.0, 1.0, 1.0, 1.0, 1.0, 1.0, 1.0, 1.0, 1.0, 1.0, 1.0, 1.0, 1.0, 1.0, 1.0, 1.0, 1.0, 1.0, 1.0, 1.0, 1.0, 1.0, 1.0, 1.0, 1.0, 1.0, 1.0, 1.0, 1.0, 1.0, 1.0, 1.0, 1.0, 1.0, 1.0, 1.0, 1.0, 1.0, 1.0, 1.0, 1.0, 1.0, 1.0, 1.0, 1.0, 1.0, 1.0, 1.0, 1.0, 1.0, 1.0, 1.0, 1.0, 1.0, 1.0, 1.0, 1.0, 1.0, 1.0, 1.0, 1.0, 1.0, 1.0, 1.0, 1.0, 1.0, 1.0, 1.0, 1.0, 1.0, 1.0, 1.0, 1.0, 1.0, 1.0, 1.0, 1.0, 1.0, 1.0, 1.0, 1.0, 1.0, 1.0, 1.0, 1.0, 1.0, 1.0, 1.0, 1.0, 1.0, 1.0, 1.0, 1.0, 1.0, 1.0, 1.0, 1.0, 1.0, 1.0, 1.0, 1.0, 1.0, 1.0, 1.0, 1.0, 1.0, 1.0, 1.0, 1.0, 1.0, 1.0, 1.0, 1.0, 1.0, 1.0, 1.0, 1.0, 1.0, 1.0, 1.0, 1.0, 1.0, 1.0, 1.0, 1.0, 1.0, 1.0, 1.0, 1.0, 1.0, 1.0, 1.0, 1.0, 1.0, 1.0, 1.0, 1.0, 1.0, 1.0, 1.0, 1.0, 1.0, 1.0, 1.0, 1.0, 1.0, 1.0, 1.0, 1.0, 1.0, 1.0, 1.0, 1.0, 1.0, 1.0, 1.0, 1.0, 1.0, 1.0, 1.0, 1.0, 1.0, 1.0, 1.0, 1.0, 1.0, 1.0, 1.0, 1.0, 1.0, 1.0, 1.0, 1.0, 1.0, 1.0, 1.0, 1.0, 1.0, 1.0, 1.0, 1.0, 1.0, 1.0, 1.0, 1.0, 1.0, 1.0, 1.0, 1.0, 1.0, 1.0, 1.0, 1.0, 1.0, 1.0, 1.0, 1.0, 1.0, 1.0, 1.0, 1.0, 1.0, 1.0, 1.0, 1.0, 1.0, 1.0, 1.0, 1.0, 1.0, 1.0, 1.0, 1.0, 1.0, 1.0, 1.0, 1.0, 1.0, 1.0, 1.0, 1.0, 1.0, 1.0, 1.0, 1.0, 1.0, 1.0, 1.0, 1.0, 1.0, 1.0, 1.0, 1.0, 1.0, 1.0, 1.0, 1.0, 1.0, 1.0, 1.0, 1.0, 1.0, 1.0, 1.0, 1.0, 1.0, 1.0, 1.0, 1.0, 1.0, 1.0, 1.0, 1.0, 1.0, 1.0, 1.0, 1.0, 1.0, 1.0, 1.0, 1.0, 1.0, 1.0, 1.0, 1.0, 1.0, 1.0, 1.0, 1.0, 1.0, 1.0, 1.0, 1.0, 1.0, 1.0, 1.0, 1.0, 1.0, 1.0, 1.0, 1.0, 1.0, 1.0, 1.0, 1.0, 1.0, 1.0, 1.0, 1.0, 1.0, 1.0, 1.0, 1.0, 1.0, 1.0, 1.0, 1.0, 1.0, 1.0, 1.0, 1.0, 1.0, 1.0, 1.0, 1.0, 1.0, 1.0, 1.0, 1.0, 1.0, 1.0, 1.0, 1.0, 1.0, 1.0, 1.0, 1.0, 1.0, 1.0, 1.0, 1.0, 1.0, 1.0, 1.0, 1.0, 1.0, 1.0, 1.0, 1.0, 1.0, 1.0, 1.0, 1.0, 1.0, 1.0, 1.0, 1.0, 1.0, 1.0, 1.0, 1.0, 1.0, 1.0, 1.0, 1.0, 1.0, 1.0, 0.9911, 0.9911, 0.9911, 0.9961, 1.0, 1.0, 1.0, 1.0, 1.0, 1.0, 1.0, 1.0, 1.0, 1.0, 1.0, 1.0, 1.0, 1.0, 1.0, 1.0, 1.0, 1.0, 1.0, 1.0, 1.0, 1.0, 1.0, 1.0, 1.0, 1.0, 1.0, 1.0, 0.9911, 0.9911, 0.9911, 0.9961, 1.0, 1.0, 1.0, 1.0, 1.0, 1.0, 1.0, 1.0, 1.0, 1.0, 1.0, 1.0, 1.0, 1.0, 1.0, 1.0, 1.0, 1.0, 1.0, 1.0, 1.0, 1.0, 1.0, 1.0, 1.0, 1.0, 1.0, 1.0, 1.0, 1.0, 1.0, 1.0, 1.0, 1.0, 1.0, 1.0, 1.0, 1.0, 1.0, 1.0, 1.0, 1.0, 1.0, 1.0, 1.0, 1.0, 1.0, 1.0, 1.0, 1.0, 1.0, 1.0, 1.0, 1.0, 1.0, 1.0, 1.0, 1.0, 1.0, 1.0, 1.0, 1.0, 1.0, 1.0, 1.0, 1.0, 1.0, 1.0, 1.0, 1.0, 1.0, 1.0, 1.0, 1.0, 1.0, 1.0, 1.0, 1.0, 1.0, 1.0, 1.0, 1.0, 1.0, 1.0, 1.0, 1.0, 1.0, 1.0, 1.0, 1.0, 1.0, 1.0, 1.0, 1.0, 1.0, 1.0, 1.0, 1.0, 1.0, 1.0, 1.0, 1.0, 1.0, 1.0, 1.0, 1.0, 1.0, 1.0, 1.0, 1.0, 1.0, 1.0, 1.0, 1.0, 1.0, 1.0, 1.0, 1.0, 1.0, 1.0, 1.0, 1.0, 1.0, 1.0, 1.0, 1.0, 1.0, 1.0, 1.0, 1.0, 1.0, 1.0, 1.0, 1.0, 1.0, 1.0, 1.0, 1.0, 1.0, 1.0, 1.0, 1.0, 1.0, 1.0, 1.0, 1.0, 1.0, 1.0, 1.0, 1.0, 1.0, 1.0, 1.0, 1.0, 1.0, 1.0, 1.0, 1.0, 1.0, 1.0, 1.0, 1.0, 1.0, 1.0, 1.0, 1.0, 1.0, 1.0, 1.0, 1.0, 1.0, 1.0, 1.0, 1.0, 1.0, 1.0, 1.0, 1.0, 1.0, 1.0, 1.0, 1.0, 1.0, 1.0, 1.0, 1.0, 1.0, 1.0, 1.0, 1.0, 1.0, 1.0, 1.0, 1.0, 1.0, 1.0, 1.0, 1.0, 1.0, 1.0, 1.0, 1.0, 1.0, 1.0, 1.0, 1.0, 1.0, 1.0, 1.0, 1.0, 1.0, 1.0, 1.0, 1.0, 1.0, 1.0, 1.0, 1.0, 1.0, 1.0, 1.0, 1.0, 1.0, 1.0, 1.0, 1.0, 1.0, 1.0, 1.0, 1.0, 1.0, 1.0, 1.0, 1.0, 1.0, 1.0, 1.0, 1.0, 1.0, 1.0, 1.0, 1.0, 1.0, 1.0, 1.0, 1.0, 1.0, 1.0, 1.0, 1.0, 1.0, 1.0, 1.0, 1.0, 1.0, 1.0, 1.0, 1.0, 1.0, 1.0, 1.0, 1.0, 1.0, 1.0, 1.0, 1.0, 1.0, 1.0, 1.0, 1.0, 1.0, 1.0, 1.0, 1.0, 1.0, 1.0, 1.0, 1.0, 1.0, 1.0, 1.0, 1.0, 1.0, 1.0, 1.0, 1.0, 1.0, 1.0, 1.0, 1.0, 1.0, 1.0, 1.0, 1.0, 1.0, 1.0, 1.0, 1.0, 1.0, 1.0, 1.0, 1.0, 1.0, 1.0, 1.0, 1.0, 1.0, 1.0, 1.0, 1.0, 1.0, 1.0, 1.0, 1.0, 1.0, 1.0, 1.0, 1.0, 1.0, 1.0, 1.0, 1.0, 1.0, 1.0, 1.0, 1.0, 1.0, 1.0, 1.0, 1.0, 1.0, 1.0, 1.0, 1.0, 1.0, 1.0, 1.0, 1.0, 1.0, 1.0, 1.0, 1.0, 1.0, 1.0, 1.0, 1.0, 1.0, 1.0, 1.0, 1.0, 1.0, 1.0, 1.0, 1.0, 1.0, 1.0, 1.0, 1.0, 1.0, 1.0, 1.0, 1.0, 1.0, 1.0, 1.0, 1.0, 1.0, 1.0, 1.0, 1.0, 1.0, 1.0, 1.0, 1.0, 1.0, 1.0, 1.0, 1.0, 1.0, 1.0, 1.0, 1.0, 1.0, 1.0, 1.0, 1.0, 1.0, 1.0, 1.0, 1.0, 1.0, 1.0, 1.0, 1.0, 1.0, 1.0, 1.0, 1.0, 1.0, 1.0, 1.0, 1.0, 1.0, 1.0, 1.0, 1.0, 1.0, 1.0, 1.0, 1.0, 1.0, 1.0, 1.0, 1.0, 1.0, 1.0, 1.0, 1.0, 1.0, 1.0, 1.0, 1.0, 1.0, 1.0, 1.0, 1.0, 1.0, 1.0, 1.0, 1.0, 1.0, 1.0, 1.0, 1.0, 1.0, 1.0, 1.0, 1.0, 1.0, 1.0, 1.0, 1.0, 1.0, 1.0, 1.0, 1.0, 1.0, 1.0, 1.0, 1.0, 1.0, 1.0, 1.0, 1.0, 1.0, 1.0, 1.0, 1.0, 1.0, 1.0, 1.0, 1.0, 1.0, 1.0, 1.0, 1.0, 1.0, 1.0, 1.0, 1.0, 1.0, 1.0, 1.0, 1.0, 1.0, 1.0, 1.0, 1.0, 1.0, 1.0, 1.0, 1.0, 1.0, 1.0, 1.0, 1.0, 1.0, 1.0, 1.0, 1.0, 1.0, 1.0, 1.0, 1.0, 1.0, 1.0, 1.0, 1.0, 1.0, 1.0, 1.0, 1.0, 1.0, 1.0, 1.0, 1.0, 1.0, 1.0, 1.0, 1.0, 1.0, 1.0, 1.0, 1.0, 1.0, 1.0, 1.0, 1.0, 1.0, 1.0, 1.0, 1.0, 1.0, 1.0, 1.0, 1.0, 1.0, 1.0, 1.0, 1.0, 1.0, 1.0, 1.0, 1.0, 1.0, 1.0, 1.0, 1.0, 1.0, 1.0, 1.0, 1.0, 1.0, 1.0, 1.0, 1.0, 1.0, 1.0, 1.0, 1.0, 1.0, 1.0, 1.0, 1.0, 1.0, 1.0, 1.0, 1.0, 1.0, 1.0, 0.9911, 0.9911, 0.9911, 0.9961, 0.9911, 0.9911, 0.9911, 0.9961, 1.0, 1.0, 1.0, 1.0, 1.0, 1.0, 1.0, 1.0, 0.9911, 0.9911, 0.9911, 0.9961, 1.0, 1.0, 1.0, 1.0, 1.0, 1.0, 1.0, 1.0, 1.0, 1.0, 1.0, 1.0, 1.0, 1.0, 1.0, 1.0, 0.9911, 0.9911, 0.9911, 0.9961, 0.9911, 0.9911, 0.9911, 0.9961, 1.0, 1.0, 1.0, 1.0, 1.0, 1.0, 1.0, 1.0, 0.9911, 0.9911, 0.9911, 0.9961, 1.0, 1.0, 1.0, 1.0, 0.9911, 0.9911, 0.9911, 0.9961, 1.0, 1.0, 1.0, 1.0, 1.0, 1.0, 1.0, 1.0, 1.0, 1.0, 1.0, 1.0, 1.0, 1.0, 1.0, 1.0, 1.0, 1.0, 1.0, 1.0, 1.0, 1.0, 1.0, 1.0, 0.9911, 0.9911, 0.9911, 0.9961, 0.9911, 0.9911, 0.9911, 0.9961, 0.9911, 0.9911, 0.9911, 0.9961, 0.9911, 0.9911, 0.9911, 0.9961, 0.9911, 0.9911, 0.9911, 0.9961, 0.9911, 0.9911, 0.9911, 0.9961, 1.0, 1.0, 1.0, 1.0, 0.9911, 0.9911, 0.9911, 0.9961, 0.9911, 0.9911, 0.9911, 0.9961, 1.0, 1.0, 1.0, 1.0, 0.9911, 0.9911, 0.9911, 0.9961, 1.0, 1.0, 1.0, 1.0, 1.0, 1.0, 1.0, 1.0, 0.9911, 0.9911, 0.9911, 0.9961, 1.0, 1.0, 1.0, 1.0, 0.9911, 0.9911, 0.9911, 0.9961, 1.0, 1.0, 1.0, 1.0, 0.9911, 0.9911, 0.9911, 0.9961, 1.0, 1.0, 1.0, 1.0, 1.0, 1.0, 1.0, 1.0, 1.0, 1.0, 1.0, 1.0, 0.9911, 0.9911, 0.9911, 0.9961, 1.0, 1.0, 1.0, 1.0, 0.9911, 0.9911, 0.9911, 0.9961, 0.9911, 0.9911, 0.9911, 0.9961, 1.0, 1.0, 1.0, 1.0, 0.9911, 0.9911, 0.9911, 0.9961, 1.0, 1.0, 1.0, 1.0, 1.0, 1.0, 1.0, 1.0, 0.9911, 0.9911, 0.9911, 0.9961, 0.9911, 0.9911, 0.9911, 0.9961, 0.9911, 0.9911, 0.9911, 0.9961, 0.9911, 0.9911, 0.9911, 0.9961, 0.9911, 0.9911, 0.9911, 0.9961, 1.0, 1.0, 1.0, 1.0, 1.0, 1.0, 1.0, 1.0, 1.0, 1.0, 1.0, 1.0, 1.0, 1.0, 1.0, 1.0, 1.0, 1.0, 1.0, 1.0, 1.0, 1.0, 1.0, 1.0, 0.9911, 0.9911, 0.9911, 0.9961, 1.0, 1.0, 1.0, 1.0, 1.0, 1.0, 1.0, 1.0, 1.0, 1.0, 1.0, 1.0, 1.0, 1.0, 1.0, 1.0, 1.0, 1.0, 1.0, 1.0, 1.0, 1.0, 1.0, 1.0, 0.9911, 0.9911, 0.9911, 0.9961, 0.9911, 0.9911, 0.9911, 0.9961, 1.0, 1.0, 1.0, 1.0, 1.0, 1.0, 1.0, 1.0, 1.0, 1.0, 1.0, 1.0, 1.0, 1.0, 1.0, 1.0, 1.0, 1.0, 1.0, 1.0, 1.0, 1.0, 1.0, 1.0, 1.0, 1.0, 1.0, 1.0, 1.0, 1.0, 1.0, 1.0, 1.0, 1.0, 1.0, 1.0, 1.0, 1.0, 1.0, 1.0, 1.0, 1.0, 1.0, 1.0, 1.0, 1.0, 1.0, 1.0, 1.0, 1.0, 1.0, 1.0, 1.0, 1.0, 1.0, 1.0, 1.0, 1.0, 1.0, 1.0, 1.0, 1.0, 1.0, 1.0, 1.0, 1.0, 1.0, 1.0, 1.0, 1.0, 1.0, 1.0, 1.0, 1.0, 1.0, 1.0, 1.0, 1.0, 1.0, 1.0, 1.0, 1.0, 1.0, 1.0, 1.0, 1.0, 1.0, 1.0, 1.0, 1.0, 1.0, 1.0, 1.0, 1.0, 1.0, 1.0, 1.0, 1.0, 1.0, 1.0, 1.0, 1.0, 1.0, 1.0, 1.0, 1.0, 1.0, 1.0, 1.0, 1.0, 1.0, 1.0, 1.0, 1.0, 1.0, 1.0, 1.0, 1.0, 1.0, 1.0, 1.0, 1.0, 1.0, 1.0, 1.0, 1.0, 1.0, 1.0, 1.0, 1.0, 1.0, 1.0, 1.0, 1.0, 1.0, 1.0, 1.0, 1.0, 1.0, 1.0, 1.0, 1.0, 1.0, 1.0, 1.0, 1.0, 1.0, 1.0, 1.0, 1.0, 1.0, 1.0, 1.0, 1.0, 1.0, 1.0, 1.0, 1.0, 1.0, 1.0, 1.0, 1.0, 1.0, 1.0, 1.0, 1.0, 1.0, 1.0, 1.0, 1.0, 1.0, 1.0, 1.0, 1.0, 1.0, 1.0, 1.0, 1.0, 1.0, 1.0, 1.0, 1.0, 1.0, 1.0, 1.0, 1.0, 1.0, 1.0, 0.9911, 0.9911, 0.9911, 0.9961, 0.9911, 0.9911, 0.9911, 0.9961, 1.0, 1.0, 1.0, 1.0, 0.9911, 0.9911, 0.9911, 0.9961, 1.0, 1.0, 1.0, 1.0, 0.9911, 0.9911, 0.9911, 0.9961, 1.0, 1.0, 1.0, 1.0, 1.0, 1.0, 1.0, 1.0, 1.0, 1.0, 1.0, 1.0, 0.9911, 0.9911, 0.9911, 0.9961, 0.9911, 0.9911, 0.9911, 0.9961, 1.0, 1.0, 1.0, 1.0, 1.0, 1.0, 1.0, 1.0, 1.0, 1.0, 1.0, 1.0, 1.0, 1.0, 1.0, 1.0, 1.0, 1.0, 1.0, 1.0, 0.9911, 0.9911, 0.9911, 0.9961, 1.0, 1.0, 1.0, 1.0, 1.0, 1.0, 1.0, 1.0, 0.9911, 0.9911, 0.9911, 0.9961, 1.0, 1.0, 1.0, 1.0, 1.0, 1.0, 1.0, 1.0, 1.0, 1.0, 1.0, 1.0, 1.0, 1.0, 1.0, 1.0, 1.0, 1.0, 1.0, 1.0, 0.9911, 0.9911, 0.9911, 0.9961, 0.9911, 0.9911, 0.9911, 0.9961, 1.0, 1.0, 1.0, 1.0, 1.0, 1.0, 1.0, 1.0, 1.0, 1.0, 1.0, 1.0, 0.9911, 0.9911, 0.9911, 0.9961, 1.0, 1.0, 1.0, 1.0, 0.9911, 0.9911, 0.9911, 0.9961, 0.9911, 0.9911, 0.9911, 0.9961, 0.9911, 0.9911, 0.9911, 0.9961, 1.0, 1.0, 1.0, 1.0, 1.0, 1.0, 1.0, 1.0, 0.9911, 0.9911, 0.9911, 0.9961, 1.0, 1.0, 1.0, 1.0, 1.0, 1.0, 1.0, 1.0, 0.9911, 0.9911, 0.9911, 0.9961, 1.0, 1.0, 1.0, 1.0, 1.0, 1.0, 1.0, 1.0, 0.9911, 0.9911, 0.9911, 0.9961, 1.0, 1.0, 1.0, 1.0, 0.9911, 0.9911, 0.9911, 0.9961, 0.9911, 0.9911, 0.9911, 0.9961, 0.9911, 0.9911, 0.9911, 0.9961, 0.9911, 0.9911, 0.9911, 0.9961, 0.9911, 0.9911, 0.9911, 0.9961, 0.9911, 0.9911, 0.9911, 0.9961, 1.0, 1.0, 1.0, 1.0, 1.0, 1.0, 1.0, 1.0, 1.0, 1.0, 1.0, 1.0, 1.0, 1.0, 1.0, 1.0, 1.0, 1.0, 1.0, 1.0, 1.0, 1.0, 1.0, 1.0, 1.0, 1.0, 1.0, 1.0, 1.0, 1.0, 1.0, 1.0, 1.0, 1.0, 1.0, 1.0, 1.0, 1.0, 1.0, 1.0, 1.0, 1.0, 1.0, 1.0])
me_cube_004.materials.append(mat_material_010)
me_cube_004.materials.append(mat_material_011)
me_cube_004.materials.append(mat_material_012)
me_cube_004.materials.append(mat_material_002)
me_cube_004.materials.append(mat_material)
me_cube_004.materials.append(mat_material_001)
me_cube_004.materials.append(mat_material_003)
me_cube_004.materials.append(mat_material_004)
me_cube_004.materials.append(mat_material_005)
me_cube_004.materials.append(mat_material_006)
me_cube_004.materials.append(mat_material_007)
me_cube_004.materials.append(mat_material_008)
me_cube_004.materials.append(mat_material_009)
me_cube_004.use_remesh_preserve_volume = False
me_cube_004.use_remesh_preserve_attributes = False
me_cube_004.use_mirror_vertex_groups = False
me_cube_004.update()

# ---- objects
ob_lamp = bpy.data.objects.new('Lamp', light_lamp)
ob_camera = bpy.data.objects.new('Camera', cam_camera)
ob_ship = bpy.data.objects.new('ship', me_cube_004)

# ---- transforms, parenting, visibility, modifiers, constraints
ob_lamp.location = (4.076, 1.005, 5.904)
ob_lamp.rotation_euler = (0.9012, 0.4498, 0.5892)
ob_lamp.lock_rotations_4d = False
ob_lamp.empty_display_type = 'ARROWS'
ob_lamp.color = (0.0, 0.0, 0.0, 0.0)
ob_lamp.lineart.crease_threshold = 0.0
ob_camera.location = (7.481, -6.508, 5.344)
ob_camera.rotation_euler = (1.109, 0.0, 0.8149)
ob_camera.lock_rotations_4d = False
ob_camera.empty_display_type = 'ARROWS'
ob_camera.color = (0.0, 0.0, 0.0, 0.0)
ob_camera.display_type = 'WIRE'
ob_camera.lineart.crease_threshold = 0.0
ob_ship.location = (0.0, 0.0, 0.0)
ob_ship.rotation_euler = (0.0, -0.0, -3.142)
ob_ship.lock_rotations_4d = False
ob_ship.empty_display_type = 'ARROWS'
ob_ship.lineart.crease_threshold = 0.0

# ---- collection membership
col_collection_1.objects.link(ob_lamp)
col_collection_1.objects.link(ob_camera)
col_collection_1.objects.link(ob_ship)

# ---- scene / render settings (as saved in the file)
scene.camera = ob_camera
scene.frame_start = 1; scene.frame_end = 250; scene.frame_set(59)
scene.render.engine = 'CYCLES'
scene.render.resolution_percentage = 50
scene.render.dither_intensity = 0.0
scene.cycles.use_denoising = False
scene.cycles.samples = 128
scene.cycles.sampling_pattern = 'TABULATED_SOBOL'
scene.cycles.light_sampling_threshold = 0.0
scene.cycles.use_adaptive_sampling = False
scene.cycles.use_light_tree = False
scene.cycles.blur_glossy = 0.0
scene.cycles.sample_clamp_indirect = 0.0
scene.view_settings.view_transform = 'Standard'
bpy.context.view_layer.update()
